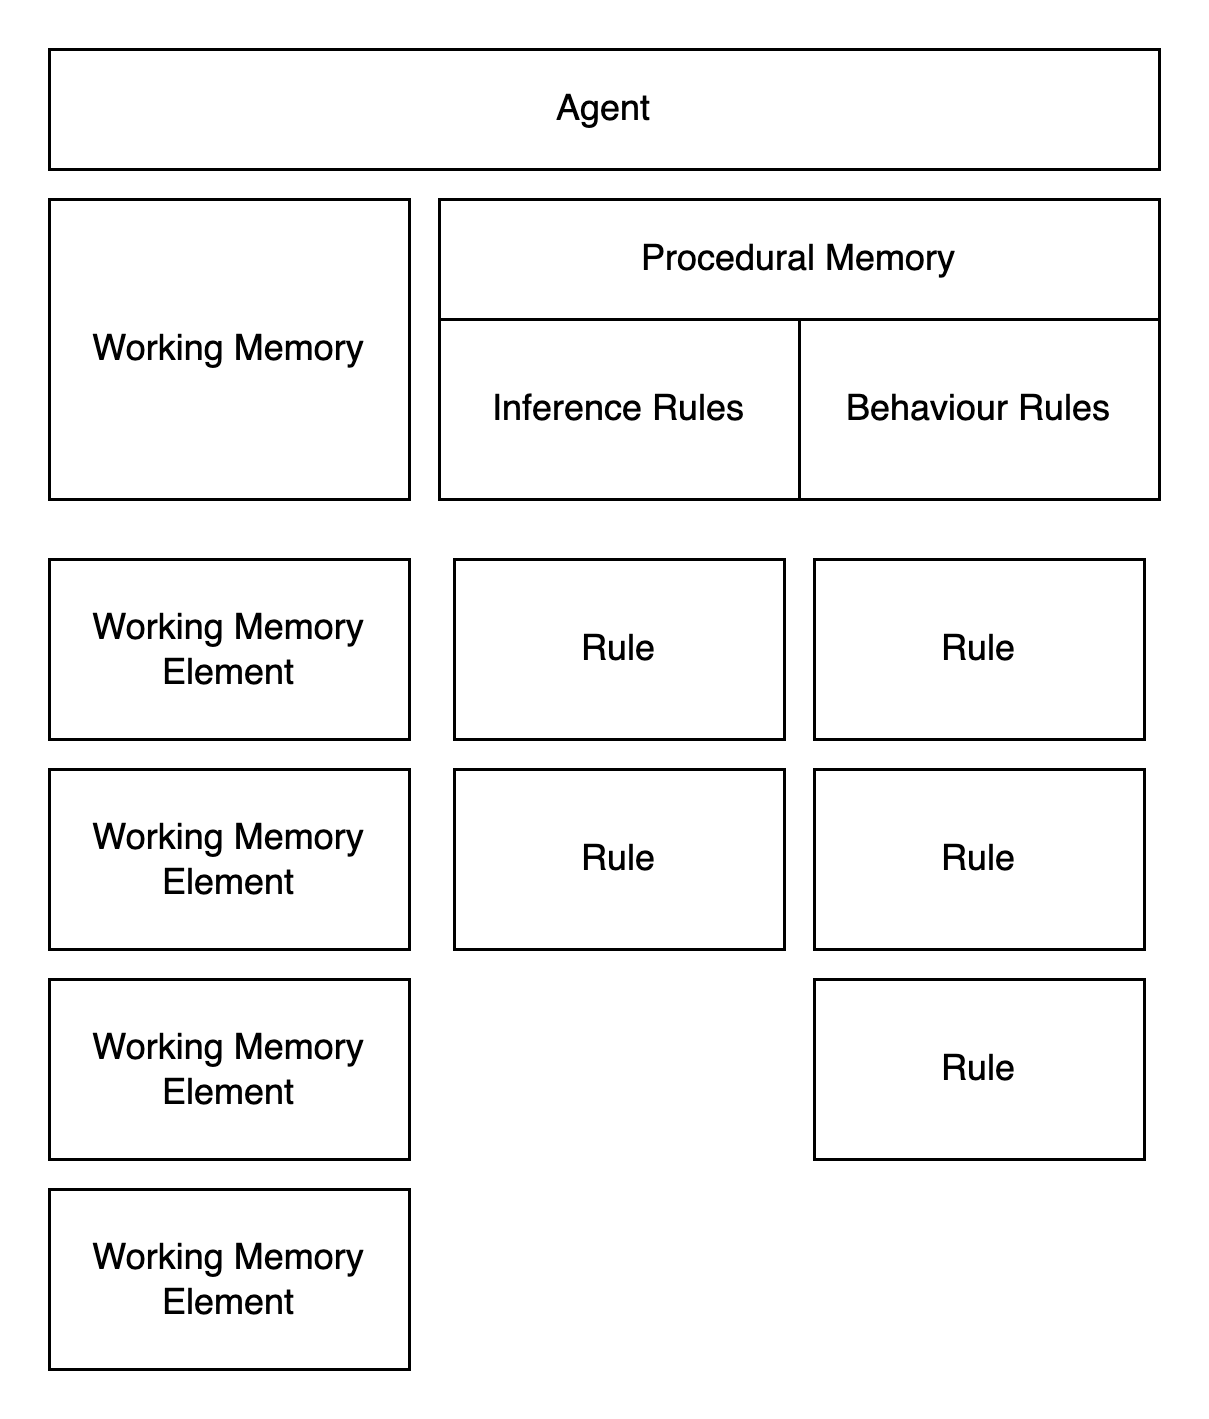

The diagram above was exported from draw.io. Its source (the exported page's mxGraphModel, read from the mxfile embedded in the PNG):
<mxGraphModel dx="1002" dy="662" grid="1" gridSize="10" guides="1" tooltips="1" connect="1" arrows="1" fold="1" page="1" pageScale="1" pageWidth="827" pageHeight="1169" math="0" shadow="0">
  <root>
    <mxCell id="0" />
    <mxCell id="1" parent="0" />
    <mxCell id="z2m3KRSI6NgS6yFfQbHU-1" value="Working Memory" style="rounded=0;whiteSpace=wrap;html=1;" parent="1" vertex="1">
      <mxGeometry x="160" y="160" width="120" height="100" as="geometry" />
    </mxCell>
    <mxCell id="m-3UbAh7zCcfr0hEIjaG-1" value="Procedural Memory" style="rounded=0;whiteSpace=wrap;html=1;" parent="1" vertex="1">
      <mxGeometry x="290" y="160" width="240" height="40" as="geometry" />
    </mxCell>
    <mxCell id="m-3UbAh7zCcfr0hEIjaG-2" value="Inference Rules" style="rounded=0;whiteSpace=wrap;html=1;" parent="1" vertex="1">
      <mxGeometry x="290" y="200" width="120" height="60" as="geometry" />
    </mxCell>
    <mxCell id="m-3UbAh7zCcfr0hEIjaG-3" value="Behaviour Rules" style="rounded=0;whiteSpace=wrap;html=1;" parent="1" vertex="1">
      <mxGeometry x="410" y="200" width="120" height="60" as="geometry" />
    </mxCell>
    <mxCell id="m-3UbAh7zCcfr0hEIjaG-4" value="Rule" style="rounded=0;whiteSpace=wrap;html=1;" parent="1" vertex="1">
      <mxGeometry x="295" y="280" width="110" height="60" as="geometry" />
    </mxCell>
    <mxCell id="m-3UbAh7zCcfr0hEIjaG-5" value="Working Memory Element" style="rounded=0;whiteSpace=wrap;html=1;" parent="1" vertex="1">
      <mxGeometry x="160" y="280" width="120" height="60" as="geometry" />
    </mxCell>
    <mxCell id="m-3UbAh7zCcfr0hEIjaG-6" value="Rule" style="rounded=0;whiteSpace=wrap;html=1;" parent="1" vertex="1">
      <mxGeometry x="415" y="280" width="110" height="60" as="geometry" />
    </mxCell>
    <mxCell id="m-3UbAh7zCcfr0hEIjaG-7" value="Working Memory Element" style="rounded=0;whiteSpace=wrap;html=1;" parent="1" vertex="1">
      <mxGeometry x="160" y="350" width="120" height="60" as="geometry" />
    </mxCell>
    <mxCell id="m-3UbAh7zCcfr0hEIjaG-8" value="Working Memory Element" style="rounded=0;whiteSpace=wrap;html=1;" parent="1" vertex="1">
      <mxGeometry x="160" y="420" width="120" height="60" as="geometry" />
    </mxCell>
    <mxCell id="m-3UbAh7zCcfr0hEIjaG-9" value="Rule" style="rounded=0;whiteSpace=wrap;html=1;" parent="1" vertex="1">
      <mxGeometry x="295" y="350" width="110" height="60" as="geometry" />
    </mxCell>
    <mxCell id="m-3UbAh7zCcfr0hEIjaG-10" value="Rule" style="rounded=0;whiteSpace=wrap;html=1;" parent="1" vertex="1">
      <mxGeometry x="415" y="350" width="110" height="60" as="geometry" />
    </mxCell>
    <mxCell id="m-3UbAh7zCcfr0hEIjaG-11" value="Rule" style="rounded=0;whiteSpace=wrap;html=1;" parent="1" vertex="1">
      <mxGeometry x="415" y="420" width="110" height="60" as="geometry" />
    </mxCell>
    <mxCell id="m-3UbAh7zCcfr0hEIjaG-12" value="Working Memory Element" style="rounded=0;whiteSpace=wrap;html=1;" parent="1" vertex="1">
      <mxGeometry x="160" y="490" width="120" height="60" as="geometry" />
    </mxCell>
    <mxCell id="m-3UbAh7zCcfr0hEIjaG-13" value="Agent" style="rounded=0;whiteSpace=wrap;html=1;" parent="1" vertex="1">
      <mxGeometry x="160" y="110" width="370" height="40" as="geometry" />
    </mxCell>
  </root>
</mxGraphModel>